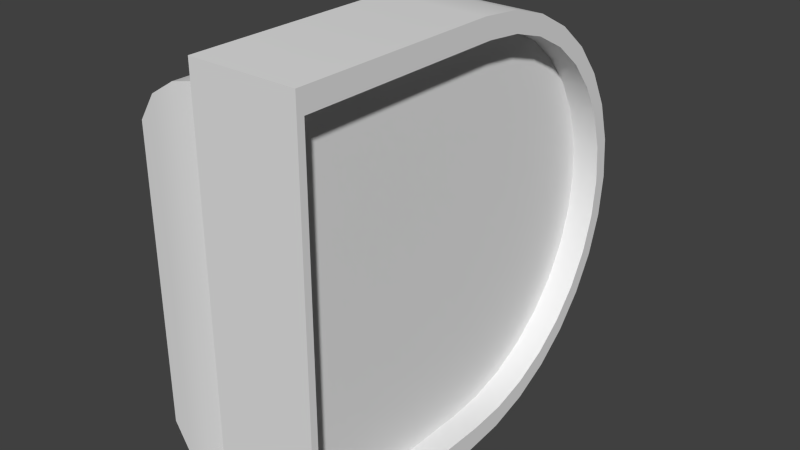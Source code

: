 # Source: Teleporter.blend  (saved by Blender 2.72.0; exported with 4.5.12 LTS)
import bpy
from mathutils import Matrix  # noqa: F401  (used for matrix-valued properties, if any)

bpy.ops.wm.read_factory_settings(use_empty=True)
scene = bpy.context.scene
scene.name = 'Scene'

# ---- collections
col_collection_1 = bpy.data.collections.new('Collection 1'); scene.collection.children.link(col_collection_1)

# ---- world
world_world = bpy.data.worlds.new('World'); scene.world = world_world
world_world.color = (0.05088, 0.05088, 0.05088)
world_world.use_sun_shadow = False
world_world.sun_shadow_jitter_overblur = 0.0
world_world.cycles.sampling_method = 'MANUAL'
world_world.cycles.sample_map_resolution = 256

# ---- meshes
me_cylinder = bpy.data.meshes.new('Cylinder')
me_cylinder.from_pydata([(0.1225, 1.034, -0.9), (0.1225, 0.03406, -3.234e-07), (0.1225, 0.03406, 0.9), (0.1225, 0.03406, -0.9), (0.1225, 1.034, 0.9), (0.1225, 1.21, 0.8827), (0.1225, 1.378, 0.8315), (0.1225, 1.534, 0.7483), (0.1225, 1.67, 0.6364), (0.1225, 1.782, 0.5), (0.1225, 1.866, 0.3444), (0.1225, 1.917, 0.1756), (0.1225, 1.934, -1.543e-06), (0.1225, 1.917, -0.1756), (0.1225, 1.866, -0.3444), (0.1225, 1.782, -0.5), (0.1225, 1.67, -0.6364), (0.1225, 1.534, -0.7483), (0.1225, 1.378, -0.8315), (0.1225, 1.21, -0.8827), (0.1225, 1.034, -6.492e-07)], [], [(7, 6, 20), (18, 17, 20), (10, 9, 20), (13, 12, 20), (16, 15, 20), (5, 4, 20), (19, 18, 20), (8, 7, 20), (11, 10, 20), (14, 13, 20), (17, 16, 20), (6, 5, 20), (0, 19, 20), (9, 8, 20), (12, 11, 20), (15, 14, 20), (0, 20, 1, 3), (20, 4, 2, 1)])
me_cylinder.use_remesh_preserve_volume = False
me_cylinder.use_remesh_preserve_attributes = False
me_cylinder.use_mirror_vertex_groups = False
me_cylinder.update()
me_cylinder_001 = bpy.data.meshes.new('Cylinder.001')
me_cylinder_001.from_pydata([(-0.25, 1.0, -1.0), (0.25, 1.0, -1.0), (-0.25, -1.868e-07, -2.493e-07), (0.25, -5.166e-08, -2.871e-07), (0.25, 6.914e-07, 1.0), (-0.25, 5.563e-07, 1.0), (0.25, -2.583e-07, -1.0), (-0.25, -3.934e-07, -1.0), (-0.25, 1.0, 1.0), (0.25, 1.0, 1.0), (-0.25, 1.195, 0.9808), (0.25, 1.195, 0.9808), (-0.25, 1.383, 0.9239), (0.25, 1.383, 0.9239), (-0.25, 1.556, 0.8315), (0.25, 1.556, 0.8315), (-0.25, 1.707, 0.7071), (0.25, 1.707, 0.7071), (-0.25, 1.831, 0.5556), (0.25, 1.831, 0.5556), (-0.25, 1.924, 0.3827), (0.25, 1.924, 0.3827), (-0.25, 1.981, 0.1951), (0.25, 1.981, 0.1951), (-0.25, 2.0, -1.628e-06), (0.25, 2.0, -1.606e-06), (-0.25, 1.981, -0.1951), (0.25, 1.981, -0.1951), (-0.25, 1.924, -0.3827), (0.25, 1.924, -0.3827), (-0.25, 1.831, -0.5556), (0.25, 1.831, -0.5556), (-0.25, 1.707, -0.7071), (0.25, 1.707, -0.7071), (-0.25, 1.556, -0.8315), (0.25, 1.556, -0.8315), (-0.25, 1.383, -0.9239), (0.25, 1.383, -0.9239), (-0.25, 1.195, -0.9808), (0.25, 1.195, -0.9808), (0.25, 1.034, -0.9), (0.25, 0.03406, -3.178e-07), (0.25, 0.03406, 0.9), (0.25, 0.03406, -0.9), (0.25, 1.034, 0.9), (0.25, 1.21, 0.8827), (0.25, 1.378, 0.8315), (0.25, 1.534, 0.7483), (0.25, 1.67, 0.6364), (0.25, 1.782, 0.5), (0.25, 1.866, 0.3444), (0.25, 1.917, 0.1756), (0.25, 1.934, -1.538e-06), (0.25, 1.917, -0.1756), (0.25, 1.866, -0.3444), (0.25, 1.782, -0.5), (0.25, 1.67, -0.6364), (0.25, 1.534, -0.7483), (0.25, 1.378, -0.8315), (0.25, 1.21, -0.8827), (-0.25, 1.034, -0.9), (-0.25, 0.03406, -2.857e-07), (-0.25, 0.03406, 0.9), (-0.25, 0.03406, -0.9), (-0.25, 1.034, 0.9), (-0.25, 1.21, 0.8827), (-0.25, 1.378, 0.8315), (-0.25, 1.534, 0.7483), (-0.25, 1.67, 0.6364), (-0.25, 1.782, 0.5), (-0.25, 1.866, 0.3444), (-0.25, 1.917, 0.1756), (-0.25, 1.934, -1.559e-06), (-0.25, 1.917, -0.1756), (-0.25, 1.866, -0.3444), (-0.25, 1.782, -0.5), (-0.25, 1.67, -0.6364), (-0.25, 1.534, -0.7483), (-0.25, 1.378, -0.8315), (-0.25, 1.21, -0.8827), (-0.5799, 0.7809, -0.6773), (-0.5799, 0.02839, -3.577e-07), (-0.5799, 0.0284, 0.6773), (-0.5799, 0.02839, -0.6773), (-0.5799, 0.7809, 0.6773), (-0.5799, 0.913, 0.6642), (-0.5799, 1.04, 0.6257), (-0.5799, 1.157, 0.5631), (-0.5799, 1.26, 0.4789), (-0.5799, 1.344, 0.3763), (-0.5799, 1.407, 0.2592), (-0.5799, 1.445, 0.1321), (-0.5799, 1.458, -1.316e-06), (-0.5799, 1.445, -0.1321), (-0.5799, 1.407, -0.2592), (-0.5799, 1.344, -0.3763), (-0.5799, 1.278, -0.4789), (-0.5799, 1.176, -0.5631), (-0.5799, 1.04, -0.6257), (-0.5799, 0.913, -0.6642), (-0.5799, 1.034, -6.26e-07), (-0.05926, 1.034, -0.9), (-0.05926, 0.03406, -3.313e-07), (-0.05926, 0.03406, 0.9), (-0.05926, 0.03406, -0.9), (-0.05926, 1.034, 0.9), (-0.05926, 1.21, 0.8827), (-0.05926, 1.378, 0.8315), (-0.05926, 1.534, 0.7483), (-0.05926, 1.67, 0.6364), (-0.05926, 1.782, 0.5), (-0.05926, 1.866, 0.3444), (-0.05926, 1.917, 0.1756), (-0.05926, 1.934, -1.551e-06), (-0.05926, 1.917, -0.1756), (-0.05926, 1.866, -0.3444), (-0.05926, 1.782, -0.5), (-0.05926, 1.67, -0.6364), (-0.05926, 1.534, -0.7483), (-0.05926, 1.378, -0.8315), (-0.05926, 1.21, -0.8827), (-0.05926, 1.034, -6.571e-07), (-0.3683, 1.801, 0.3357), (-0.3683, 1.868, -1.532e-06), (-0.3683, 1.851, 0.1711), (-0.3683, 1.801, -0.3357), (-0.3683, 1.851, -0.1711), (-0.3683, 1.611, -0.6203), (-0.3683, 1.72, -0.4874), (-0.3683, 1.162, 0.8604), (-0.3683, 0.9908, 0.8773), (-0.3683, 1.327, -0.8105), (-0.3683, 1.478, -0.7294), (-0.3683, 1.478, 0.7294), (-0.3683, 1.327, 0.8105), (-0.3683, 1.162, -0.8604), (-0.3683, 1.72, 0.4874), (-0.3683, 1.611, 0.6203), (-0.3683, 0.0161, -0.8773), (-0.3683, 0.9908, -0.8773), (-0.3683, 0.0161, 0.8773), (-0.3683, 0.0161, -2.903e-07), (-0.4929, 1.652, 0.3067), (-0.4929, 1.713, -1.451e-06), (-0.4929, 1.652, -0.3067), (-0.4929, 1.488, -0.5667), (-0.4929, 1.068, 0.7861), (-0.4929, 1.218, -0.7405), (-0.4929, 1.357, 0.6664), (-0.4929, 1.578, 0.4453), (-0.4929, 0.02095, -0.8015), (-0.4929, 1.698, 0.1564), (-0.4929, 1.698, -0.1564), (-0.4929, 1.578, -0.4453), (-0.4929, 0.9115, 0.8015), (-0.4929, 1.366, -0.6664), (-0.4929, 1.218, 0.7405), (-0.4929, 1.068, -0.7861), (-0.4929, 1.478, 0.5667), (-0.4929, 0.9115, -0.8015), (-0.4929, 0.02095, 0.8015), (-0.4929, 0.02095, -3.171e-07)], [], [(8, 9, 11, 10), (10, 11, 13, 12), (12, 13, 15, 14), (14, 15, 17, 16), (16, 17, 19, 18), (18, 19, 21, 20), (20, 21, 23, 22), (22, 23, 25, 24), (24, 25, 27, 26), (26, 27, 29, 28), (28, 29, 31, 30), (30, 31, 33, 32), (32, 33, 35, 34), (34, 35, 37, 36), (38, 39, 1, 0), (36, 37, 39, 38), (33, 31, 55, 56), (11, 9, 44, 45), (4, 3, 41, 42), (27, 25, 52, 53), (21, 19, 49, 50), (37, 35, 57, 58), (15, 13, 46, 47), (9, 4, 42, 44), (31, 29, 54, 55), (25, 23, 51, 52), (1, 39, 59, 40), (19, 17, 48, 49), (3, 6, 43, 41), (35, 33, 56, 57), (13, 11, 45, 46), (29, 27, 53, 54), (16, 18, 69, 68), (32, 34, 77, 76), (10, 12, 66, 65), (0, 7, 63, 60), (26, 28, 74, 73), (20, 22, 71, 70), (36, 38, 79, 78), (3, 4, 2), (14, 16, 68, 67), (6, 3, 7), (7, 3, 2), (7, 2, 61, 63), (30, 32, 76, 75), (4, 5, 2), (0, 1, 6, 7), (8, 10, 65, 64), (9, 8, 5, 4), (2, 5, 62, 61), (6, 1, 40, 43), (23, 21, 50, 51), (24, 26, 73, 72), (5, 8, 64, 62), (18, 20, 70, 69), (34, 36, 78, 77), (12, 14, 67, 66), (28, 30, 75, 74), (40, 59, 120, 101), (49, 48, 109, 110), (41, 43, 104, 102), (51, 50, 111, 112), (53, 52, 113, 114), (55, 54, 115, 116), (57, 56, 117, 118), (46, 45, 106, 107), (44, 42, 103, 105), (59, 58, 119, 120), (48, 47, 108, 109), (42, 41, 102, 103), (50, 49, 110, 111), (52, 51, 112, 113), (54, 53, 114, 115), (56, 55, 116, 117), (45, 44, 105, 106), (43, 40, 101, 104), (17, 15, 47, 48), (39, 37, 58, 59), (144, 153, 95, 94), (150, 161, 81, 83), (145, 155, 97, 96), (146, 156, 86, 85), (161, 160, 82, 81), (147, 157, 99, 98), (148, 158, 88, 87), (160, 154, 84, 82), (149, 142, 90, 89), (151, 143, 92, 91), (152, 144, 94, 93), (153, 145, 96, 95), (154, 146, 85, 84), (155, 147, 98, 97), (156, 148, 87, 86), (157, 159, 80, 99), (158, 149, 89, 88), (159, 150, 83, 80), (38, 0, 60, 79), (22, 24, 72, 71), (90, 91, 100), (93, 94, 100), (96, 97, 100), (85, 86, 100), (99, 80, 100), (88, 89, 100), (91, 92, 100), (94, 95, 100), (97, 98, 100), (86, 87, 100), (89, 90, 100), (92, 93, 100), (95, 96, 100), (84, 85, 100), (84, 100, 81, 82), (98, 99, 100), (87, 88, 100), (100, 80, 83, 81), (143, 152, 93, 92), (142, 151, 91, 90), (108, 107, 121), (119, 118, 121), (111, 110, 121), (114, 113, 121), (117, 116, 121), (106, 105, 121), (120, 119, 121), (109, 108, 121), (112, 111, 121), (115, 114, 121), (118, 117, 121), (107, 106, 121), (101, 120, 121), (110, 109, 121), (113, 112, 121), (116, 115, 121), (101, 121, 102, 104), (121, 105, 103, 102), (47, 46, 107, 108), (58, 57, 118, 119), (74, 75, 128, 125), (63, 61, 141, 138), (76, 77, 132, 127), (65, 66, 134, 129), (61, 62, 140, 141), (78, 79, 135, 131), (67, 68, 137, 133), (62, 64, 130, 140), (69, 70, 122, 136), (71, 72, 123, 124), (73, 74, 125, 126), (75, 76, 127, 128), (64, 65, 129, 130), (77, 78, 131, 132), (66, 67, 133, 134), (79, 60, 139, 135), (68, 69, 136, 137), (60, 63, 138, 139), (72, 73, 126, 123), (70, 71, 124, 122), (125, 128, 153, 144), (138, 141, 161, 150), (127, 132, 155, 145), (129, 134, 156, 146), (141, 140, 160, 161), (131, 135, 157, 147), (133, 137, 158, 148), (140, 130, 154, 160), (136, 122, 142, 149), (124, 123, 143, 151), (126, 125, 144, 152), (128, 127, 145, 153), (130, 129, 146, 154), (132, 131, 147, 155), (134, 133, 148, 156), (135, 139, 159, 157), (137, 136, 149, 158), (139, 138, 150, 159), (123, 126, 152, 143), (122, 124, 151, 142)])
me_cylinder_001.polygons.foreach_set('use_smooth', [True] * 178)
me_cylinder_001.use_remesh_preserve_volume = False
me_cylinder_001.use_remesh_preserve_attributes = False
me_cylinder_001.use_mirror_vertex_groups = False
me_cylinder_001.update()

# ---- objects
ob_cylinder = bpy.data.objects.new('Cylinder', me_cylinder)
ob_cylinder_001 = bpy.data.objects.new('Cylinder.001', me_cylinder_001)

# ---- transforms, parenting, visibility, modifiers, constraints
ob_cylinder.location = (0.0, 0.0, 0.0)
ob_cylinder.lineart.crease_threshold = 0.0
ob_cylinder_001.location = (0.0, 0.0, 0.0)
ob_cylinder_001.lineart.crease_threshold = 0.0
_m = ob_cylinder_001.modifiers.new('EdgeSplit', 'EDGE_SPLIT')
_m.split_angle = 0.9425

# ---- collection membership
col_collection_1.objects.link(ob_cylinder)
col_collection_1.objects.link(ob_cylinder_001)

# ---- scene / render settings (as saved in the file)
scene.frame_start = 1; scene.frame_end = 250; scene.frame_set(1)
scene.render.engine = 'BLENDER_EEVEE_NEXT'
scene.render.resolution_percentage = 50
scene.render.dither_intensity = 0.0
scene.cycles.use_denoising = False
scene.cycles.samples = 10
scene.cycles.sampling_pattern = 'TABULATED_SOBOL'
scene.cycles.light_sampling_threshold = 0.0
scene.cycles.use_adaptive_sampling = False
scene.cycles.use_light_tree = False
scene.cycles.blur_glossy = 0.0
scene.cycles.pixel_filter_type = 'GAUSSIAN'
scene.cycles.sample_clamp_indirect = 0.0
scene.view_settings.view_transform = 'Standard'
bpy.context.view_layer.update()

# ---- added for rendering (the .blend has no active camera and no usable light): camera, sun
cam_auto = bpy.data.cameras.new('AutoCamera')
cam_auto.lens = 50.0
cam_auto.sensor_width = 36.0
cam_auto.clip_end = 1000.0
ob_auto_camera = bpy.data.objects.new('AutoCamera', cam_auto)
scene.collection.objects.link(ob_auto_camera)
ob_auto_camera.location = (2.5623, -2.27271, 2.18181)
ob_auto_camera.rotation_euler = (1.09748, -7.21219e-08, 0.694738)
scene.camera = ob_auto_camera
light_auto_sun = bpy.data.lights.new('AutoSun', 'SUN')
light_auto_sun.energy = 3.0
light_auto_sun.angle = 0.0523599
ob_auto_sun = bpy.data.objects.new('AutoSun', light_auto_sun)
scene.collection.objects.link(ob_auto_sun)
ob_auto_sun.rotation_euler = (0.872665, 0.174533, 0.523599)
bpy.context.view_layer.update()
